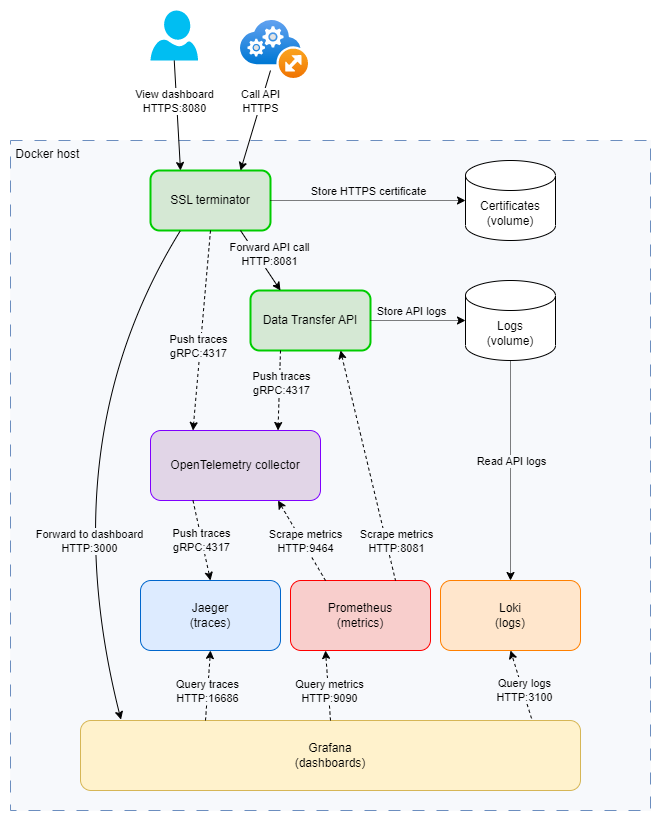

The diagram above was exported from draw.io. Its source (the exported page's mxGraphModel, read from the mxfile embedded in the PNG):
<mxGraphModel dx="2040" dy="827" grid="1" gridSize="10" guides="1" tooltips="1" connect="1" arrows="1" fold="1" page="1" pageScale="1" pageWidth="1169" pageHeight="827" math="0" shadow="0">
  <root>
    <mxCell id="0" />
    <mxCell id="1" parent="0" />
    <mxCell id="Vq5zEFBI1nLYxznP-Sev-43" value="&amp;nbsp;Docker host" style="rounded=0;whiteSpace=wrap;html=1;strokeWidth=1;dashed=1;dashPattern=12 12;strokeColor=#6c8ebf;fillColor=#F7F9FC;align=left;verticalAlign=top;" vertex="1" parent="1">
      <mxGeometry x="160" y="150" width="640" height="670" as="geometry" />
    </mxCell>
    <mxCell id="Vq5zEFBI1nLYxznP-Sev-1" value="" style="verticalLabelPosition=bottom;html=1;verticalAlign=top;align=center;strokeColor=none;fillColor=#00BEF2;shape=mxgraph.azure.user;" vertex="1" parent="1">
      <mxGeometry x="300" y="20" width="47.5" height="50" as="geometry" />
    </mxCell>
    <mxCell id="Vq5zEFBI1nLYxznP-Sev-2" value="SSL terminator" style="rounded=1;whiteSpace=wrap;html=1;fillColor=#d5e8d4;strokeColor=#00CC00;strokeWidth=2;" vertex="1" parent="1">
      <mxGeometry x="300" y="180" width="120" height="60" as="geometry" />
    </mxCell>
    <mxCell id="Vq5zEFBI1nLYxznP-Sev-3" value="Certificates&lt;br&gt;(volume)" style="shape=cylinder3;whiteSpace=wrap;html=1;boundedLbl=1;backgroundOutline=1;size=15;" vertex="1" parent="1">
      <mxGeometry x="615" y="170" width="90" height="80" as="geometry" />
    </mxCell>
    <mxCell id="Vq5zEFBI1nLYxznP-Sev-4" value="Logs&lt;br&gt;(volume)" style="shape=cylinder3;whiteSpace=wrap;html=1;boundedLbl=1;backgroundOutline=1;size=15;" vertex="1" parent="1">
      <mxGeometry x="615" y="290" width="90" height="80" as="geometry" />
    </mxCell>
    <mxCell id="Vq5zEFBI1nLYxznP-Sev-5" value="Data Transfer API" style="rounded=1;whiteSpace=wrap;html=1;fillColor=#d5e8d4;strokeColor=#00CC00;strokeWidth=2;" vertex="1" parent="1">
      <mxGeometry x="400" y="300" width="120" height="60" as="geometry" />
    </mxCell>
    <mxCell id="Vq5zEFBI1nLYxznP-Sev-6" value="" style="endArrow=classic;html=1;rounded=0;exitX=1;exitY=0.5;exitDx=0;exitDy=0;entryX=0;entryY=0.5;entryDx=0;entryDy=0;entryPerimeter=0;dashed=1;dashPattern=1 1;" edge="1" parent="1" source="Vq5zEFBI1nLYxznP-Sev-2" target="Vq5zEFBI1nLYxznP-Sev-3">
      <mxGeometry width="50" height="50" relative="1" as="geometry">
        <mxPoint x="860" y="370" as="sourcePoint" />
        <mxPoint x="910" y="320" as="targetPoint" />
      </mxGeometry>
    </mxCell>
    <mxCell id="Vq5zEFBI1nLYxznP-Sev-15" value="Store HTTPS certificate" style="edgeLabel;html=1;align=center;verticalAlign=middle;resizable=0;points=[];labelBackgroundColor=none;" vertex="1" connectable="0" parent="Vq5zEFBI1nLYxznP-Sev-6">
      <mxGeometry x="-0.1407" y="1" relative="1" as="geometry">
        <mxPoint x="13" y="-9" as="offset" />
      </mxGeometry>
    </mxCell>
    <mxCell id="Vq5zEFBI1nLYxznP-Sev-7" value="" style="endArrow=classic;html=1;rounded=0;exitX=1;exitY=0.5;exitDx=0;exitDy=0;entryX=0;entryY=0.5;entryDx=0;entryDy=0;entryPerimeter=0;dashed=1;dashPattern=1 1;" edge="1" parent="1" source="Vq5zEFBI1nLYxznP-Sev-5" target="Vq5zEFBI1nLYxznP-Sev-4">
      <mxGeometry width="50" height="50" relative="1" as="geometry">
        <mxPoint x="480" y="410" as="sourcePoint" />
        <mxPoint x="530" y="360" as="targetPoint" />
      </mxGeometry>
    </mxCell>
    <mxCell id="Vq5zEFBI1nLYxznP-Sev-16" value="Store API logs" style="edgeLabel;html=1;align=center;verticalAlign=middle;resizable=0;points=[];labelBackgroundColor=#F7F9FC;" vertex="1" connectable="0" parent="Vq5zEFBI1nLYxznP-Sev-7">
      <mxGeometry x="-0.3277" y="1" relative="1" as="geometry">
        <mxPoint x="8" y="-9" as="offset" />
      </mxGeometry>
    </mxCell>
    <mxCell id="Vq5zEFBI1nLYxznP-Sev-8" value="OpenTelemetry collector" style="rounded=1;whiteSpace=wrap;html=1;fillColor=#e1d5e7;strokeColor=#7F00FF;" vertex="1" parent="1">
      <mxGeometry x="300" y="440" width="170" height="70" as="geometry" />
    </mxCell>
    <mxCell id="Vq5zEFBI1nLYxznP-Sev-9" value="" style="endArrow=classic;html=1;rounded=0;exitX=0.25;exitY=1;exitDx=0;exitDy=0;entryX=0.75;entryY=0;entryDx=0;entryDy=0;dashed=1;" edge="1" parent="1" source="Vq5zEFBI1nLYxznP-Sev-5" target="Vq5zEFBI1nLYxznP-Sev-8">
      <mxGeometry width="50" height="50" relative="1" as="geometry">
        <mxPoint x="640" y="500" as="sourcePoint" />
        <mxPoint x="690" y="450" as="targetPoint" />
      </mxGeometry>
    </mxCell>
    <mxCell id="Vq5zEFBI1nLYxznP-Sev-10" value="Push traces&lt;br&gt;gRPC:4317" style="edgeLabel;html=1;align=center;verticalAlign=middle;resizable=0;points=[];labelBackgroundColor=#F7F9FC;" vertex="1" connectable="0" parent="Vq5zEFBI1nLYxznP-Sev-9">
      <mxGeometry x="-0.2915" y="-1" relative="1" as="geometry">
        <mxPoint x="2" y="5" as="offset" />
      </mxGeometry>
    </mxCell>
    <mxCell id="Vq5zEFBI1nLYxznP-Sev-11" value="" style="endArrow=classic;html=1;rounded=0;exitX=0.75;exitY=1;exitDx=0;exitDy=0;entryX=0.25;entryY=0;entryDx=0;entryDy=0;" edge="1" parent="1" source="Vq5zEFBI1nLYxznP-Sev-2" target="Vq5zEFBI1nLYxznP-Sev-5">
      <mxGeometry width="50" height="50" relative="1" as="geometry">
        <mxPoint x="860" y="370" as="sourcePoint" />
        <mxPoint x="910" y="320" as="targetPoint" />
      </mxGeometry>
    </mxCell>
    <mxCell id="Vq5zEFBI1nLYxznP-Sev-12" value="Forward API call&lt;br&gt;HTTP:8081" style="edgeLabel;html=1;align=center;verticalAlign=middle;resizable=0;points=[];labelBackgroundColor=#F7F9FC;" vertex="1" connectable="0" parent="Vq5zEFBI1nLYxznP-Sev-11">
      <mxGeometry x="-0.2778" y="-1" relative="1" as="geometry">
        <mxPoint x="15" y="1" as="offset" />
      </mxGeometry>
    </mxCell>
    <mxCell id="Vq5zEFBI1nLYxznP-Sev-13" value="" style="endArrow=classic;html=1;rounded=0;exitX=0.5;exitY=1;exitDx=0;exitDy=0;entryX=0.25;entryY=0;entryDx=0;entryDy=0;dashed=1;" edge="1" parent="1" source="Vq5zEFBI1nLYxznP-Sev-2" target="Vq5zEFBI1nLYxznP-Sev-8">
      <mxGeometry width="50" height="50" relative="1" as="geometry">
        <mxPoint x="220" y="360" as="sourcePoint" />
        <mxPoint x="270" y="310" as="targetPoint" />
      </mxGeometry>
    </mxCell>
    <mxCell id="Vq5zEFBI1nLYxznP-Sev-14" value="Push traces&lt;br&gt;gRPC:4317" style="edgeLabel;html=1;align=center;verticalAlign=middle;resizable=0;points=[];labelBackgroundColor=#F7F9FC;" vertex="1" connectable="0" parent="Vq5zEFBI1nLYxznP-Sev-13">
      <mxGeometry x="0.157" y="-2" relative="1" as="geometry">
        <mxPoint as="offset" />
      </mxGeometry>
    </mxCell>
    <mxCell id="Vq5zEFBI1nLYxznP-Sev-17" value="Jaeger&lt;br&gt;(traces)" style="rounded=1;whiteSpace=wrap;html=1;fillColor=#DDEBFF;strokeColor=#0066CC;" vertex="1" parent="1">
      <mxGeometry x="290" y="590" width="140" height="70" as="geometry" />
    </mxCell>
    <mxCell id="Vq5zEFBI1nLYxznP-Sev-18" value="Push traces&lt;br&gt;gRPC:4317" style="endArrow=classic;html=1;rounded=0;exitX=0.25;exitY=1;exitDx=0;exitDy=0;entryX=0.5;entryY=0;entryDx=0;entryDy=0;dashed=1;labelBackgroundColor=#F7F9FC;" edge="1" parent="1" source="Vq5zEFBI1nLYxznP-Sev-8" target="Vq5zEFBI1nLYxznP-Sev-17">
      <mxGeometry x="-0.0027" width="50" height="50" relative="1" as="geometry">
        <mxPoint x="860" y="430" as="sourcePoint" />
        <mxPoint x="910" y="380" as="targetPoint" />
        <mxPoint as="offset" />
      </mxGeometry>
    </mxCell>
    <mxCell id="Vq5zEFBI1nLYxznP-Sev-19" value="Prometheus&lt;br&gt;(metrics)" style="rounded=1;whiteSpace=wrap;html=1;fillColor=#f8cecc;strokeColor=#FF0000;" vertex="1" parent="1">
      <mxGeometry x="440" y="590" width="140" height="70" as="geometry" />
    </mxCell>
    <mxCell id="Vq5zEFBI1nLYxznP-Sev-20" value="" style="endArrow=none;html=1;rounded=0;exitX=0.75;exitY=1;exitDx=0;exitDy=0;entryX=0.25;entryY=0;entryDx=0;entryDy=0;startArrow=classic;startFill=1;endFill=0;dashed=1;" edge="1" parent="1" source="Vq5zEFBI1nLYxznP-Sev-8" target="Vq5zEFBI1nLYxznP-Sev-19">
      <mxGeometry width="50" height="50" relative="1" as="geometry">
        <mxPoint x="540" y="520" as="sourcePoint" />
        <mxPoint x="590" y="470" as="targetPoint" />
      </mxGeometry>
    </mxCell>
    <mxCell id="Vq5zEFBI1nLYxznP-Sev-21" value="Scrape metrics&lt;br&gt;HTTP:9464" style="edgeLabel;html=1;align=center;verticalAlign=middle;resizable=0;points=[];labelBackgroundColor=#F7F9FC;" vertex="1" connectable="0" parent="Vq5zEFBI1nLYxznP-Sev-20">
      <mxGeometry x="0.2777" y="-1" relative="1" as="geometry">
        <mxPoint x="-2" y="-11" as="offset" />
      </mxGeometry>
    </mxCell>
    <mxCell id="Vq5zEFBI1nLYxznP-Sev-22" value="" style="endArrow=classic;html=1;rounded=0;entryX=0.75;entryY=0;entryDx=0;entryDy=0;" edge="1" parent="1" target="Vq5zEFBI1nLYxznP-Sev-2">
      <mxGeometry width="50" height="50" relative="1" as="geometry">
        <mxPoint x="420" y="80" as="sourcePoint" />
        <mxPoint x="910" y="370" as="targetPoint" />
      </mxGeometry>
    </mxCell>
    <mxCell id="Vq5zEFBI1nLYxznP-Sev-23" value="Call API&lt;br&gt;HTTPS" style="edgeLabel;html=1;align=center;verticalAlign=middle;resizable=0;points=[];" vertex="1" connectable="0" parent="Vq5zEFBI1nLYxznP-Sev-22">
      <mxGeometry x="-0.3287" y="-1" relative="1" as="geometry">
        <mxPoint x="1" y="-3" as="offset" />
      </mxGeometry>
    </mxCell>
    <mxCell id="Vq5zEFBI1nLYxznP-Sev-24" value="" style="endArrow=classic;html=1;rounded=0;entryX=0.25;entryY=0;entryDx=0;entryDy=0;exitX=0.5;exitY=1;exitDx=0;exitDy=0;exitPerimeter=0;" edge="1" parent="1" source="Vq5zEFBI1nLYxznP-Sev-1" target="Vq5zEFBI1nLYxznP-Sev-2">
      <mxGeometry width="50" height="50" relative="1" as="geometry">
        <mxPoint x="340" y="100" as="sourcePoint" />
        <mxPoint x="910" y="360" as="targetPoint" />
      </mxGeometry>
    </mxCell>
    <mxCell id="Vq5zEFBI1nLYxznP-Sev-25" value="View dashboard&lt;br&gt;HTTPS:8080" style="edgeLabel;html=1;align=center;verticalAlign=middle;resizable=0;points=[];" vertex="1" connectable="0" parent="Vq5zEFBI1nLYxznP-Sev-24">
      <mxGeometry x="-0.1305" relative="1" as="geometry">
        <mxPoint x="-3" y="-7" as="offset" />
      </mxGeometry>
    </mxCell>
    <mxCell id="Vq5zEFBI1nLYxznP-Sev-26" value="Loki&lt;br&gt;(logs)" style="rounded=1;whiteSpace=wrap;html=1;fillColor=#ffe6cc;strokeColor=#FF8000;" vertex="1" parent="1">
      <mxGeometry x="590" y="590" width="140" height="70" as="geometry" />
    </mxCell>
    <mxCell id="Vq5zEFBI1nLYxznP-Sev-27" value="" style="endArrow=classic;html=1;rounded=0;exitX=0.5;exitY=1;exitDx=0;exitDy=0;entryX=0.5;entryY=0;entryDx=0;entryDy=0;dashed=1;dashPattern=1 1;exitPerimeter=0;" edge="1" parent="1" source="Vq5zEFBI1nLYxznP-Sev-4" target="Vq5zEFBI1nLYxznP-Sev-26">
      <mxGeometry width="50" height="50" relative="1" as="geometry">
        <mxPoint x="530" y="340" as="sourcePoint" />
        <mxPoint x="670" y="340" as="targetPoint" />
      </mxGeometry>
    </mxCell>
    <mxCell id="Vq5zEFBI1nLYxznP-Sev-28" value="Read API logs" style="edgeLabel;html=1;align=center;verticalAlign=middle;resizable=0;points=[];labelBackgroundColor=#F7F9FC;" vertex="1" connectable="0" parent="Vq5zEFBI1nLYxznP-Sev-27">
      <mxGeometry x="-0.3277" y="1" relative="1" as="geometry">
        <mxPoint x="-1" y="26" as="offset" />
      </mxGeometry>
    </mxCell>
    <mxCell id="Vq5zEFBI1nLYxznP-Sev-29" value="" style="endArrow=none;html=1;rounded=0;entryX=0.75;entryY=0;entryDx=0;entryDy=0;startArrow=classic;startFill=1;endFill=0;dashed=1;exitX=0.75;exitY=1;exitDx=0;exitDy=0;" edge="1" parent="1" source="Vq5zEFBI1nLYxznP-Sev-5" target="Vq5zEFBI1nLYxznP-Sev-19">
      <mxGeometry width="50" height="50" relative="1" as="geometry">
        <mxPoint x="530" y="420" as="sourcePoint" />
        <mxPoint x="492.5" y="600" as="targetPoint" />
      </mxGeometry>
    </mxCell>
    <mxCell id="Vq5zEFBI1nLYxznP-Sev-30" value="Scrape metrics&lt;br&gt;HTTP:8081" style="edgeLabel;html=1;align=center;verticalAlign=middle;resizable=0;points=[];labelBackgroundColor=#F7F9FC;" vertex="1" connectable="0" parent="Vq5zEFBI1nLYxznP-Sev-29">
      <mxGeometry x="0.2777" y="-1" relative="1" as="geometry">
        <mxPoint x="21" y="43" as="offset" />
      </mxGeometry>
    </mxCell>
    <mxCell id="Vq5zEFBI1nLYxznP-Sev-31" value="Grafana&lt;br&gt;(dashboards)" style="rounded=1;whiteSpace=wrap;html=1;fillColor=#fff2cc;strokeColor=#d6b656;" vertex="1" parent="1">
      <mxGeometry x="230" y="730" width="500" height="70" as="geometry" />
    </mxCell>
    <mxCell id="Vq5zEFBI1nLYxznP-Sev-34" value="" style="curved=1;endArrow=classic;html=1;rounded=0;entryX=0.081;entryY=-0.012;entryDx=0;entryDy=0;exitX=0.25;exitY=1;exitDx=0;exitDy=0;entryPerimeter=0;" edge="1" parent="1" source="Vq5zEFBI1nLYxznP-Sev-2" target="Vq5zEFBI1nLYxznP-Sev-31">
      <mxGeometry width="50" height="50" relative="1" as="geometry">
        <mxPoint x="150" y="450" as="sourcePoint" />
        <mxPoint x="200" y="400" as="targetPoint" />
        <Array as="points">
          <mxPoint x="200" y="450" />
        </Array>
      </mxGeometry>
    </mxCell>
    <mxCell id="Vq5zEFBI1nLYxznP-Sev-35" value="Forward to dashboard&lt;br&gt;HTTP:3000" style="edgeLabel;html=1;align=center;verticalAlign=middle;resizable=0;points=[];labelBackgroundColor=#F7F9FC;" vertex="1" connectable="0" parent="Vq5zEFBI1nLYxznP-Sev-34">
      <mxGeometry x="0.3037" y="14" relative="1" as="geometry">
        <mxPoint y="5" as="offset" />
      </mxGeometry>
    </mxCell>
    <mxCell id="Vq5zEFBI1nLYxznP-Sev-36" value="" style="endArrow=classic;html=1;rounded=0;exitX=0.25;exitY=0;exitDx=0;exitDy=0;entryX=0.5;entryY=1;entryDx=0;entryDy=0;dashed=1;" edge="1" parent="1" source="Vq5zEFBI1nLYxznP-Sev-31" target="Vq5zEFBI1nLYxznP-Sev-17">
      <mxGeometry width="50" height="50" relative="1" as="geometry">
        <mxPoint x="120" y="720" as="sourcePoint" />
        <mxPoint x="170" y="670" as="targetPoint" />
      </mxGeometry>
    </mxCell>
    <mxCell id="Vq5zEFBI1nLYxznP-Sev-37" value="Query traces&lt;br&gt;HTTP:16686" style="edgeLabel;html=1;align=center;verticalAlign=middle;resizable=0;points=[];labelBackgroundColor=#F7F9FC;" vertex="1" connectable="0" parent="Vq5zEFBI1nLYxznP-Sev-36">
      <mxGeometry x="-0.2396" relative="1" as="geometry">
        <mxPoint y="-3" as="offset" />
      </mxGeometry>
    </mxCell>
    <mxCell id="Vq5zEFBI1nLYxznP-Sev-38" value="" style="endArrow=classic;html=1;rounded=0;entryX=0.25;entryY=1;entryDx=0;entryDy=0;dashed=1;exitX=0.5;exitY=0;exitDx=0;exitDy=0;" edge="1" parent="1" source="Vq5zEFBI1nLYxznP-Sev-31" target="Vq5zEFBI1nLYxznP-Sev-19">
      <mxGeometry width="50" height="50" relative="1" as="geometry">
        <mxPoint x="500" y="730" as="sourcePoint" />
        <mxPoint x="355" y="670" as="targetPoint" />
      </mxGeometry>
    </mxCell>
    <mxCell id="Vq5zEFBI1nLYxznP-Sev-39" value="Query metrics&lt;br&gt;HTTP:9090" style="edgeLabel;html=1;align=center;verticalAlign=middle;resizable=0;points=[];labelBackgroundColor=#F7F9FC;" vertex="1" connectable="0" parent="Vq5zEFBI1nLYxznP-Sev-38">
      <mxGeometry x="-0.2396" relative="1" as="geometry">
        <mxPoint y="-3" as="offset" />
      </mxGeometry>
    </mxCell>
    <mxCell id="Vq5zEFBI1nLYxznP-Sev-40" value="" style="endArrow=classic;html=1;rounded=0;entryX=0.5;entryY=1;entryDx=0;entryDy=0;dashed=1;exitX=0.902;exitY=-0.03;exitDx=0;exitDy=0;exitPerimeter=0;" edge="1" parent="1" source="Vq5zEFBI1nLYxznP-Sev-31" target="Vq5zEFBI1nLYxznP-Sev-26">
      <mxGeometry width="50" height="50" relative="1" as="geometry">
        <mxPoint x="720" y="700" as="sourcePoint" />
        <mxPoint x="637.5" y="680" as="targetPoint" />
      </mxGeometry>
    </mxCell>
    <mxCell id="Vq5zEFBI1nLYxznP-Sev-41" value="Query logs&lt;br&gt;HTTP:3100" style="edgeLabel;html=1;align=center;verticalAlign=middle;resizable=0;points=[];labelBackgroundColor=#F7F9FC;" vertex="1" connectable="0" parent="Vq5zEFBI1nLYxznP-Sev-40">
      <mxGeometry x="-0.2396" relative="1" as="geometry">
        <mxPoint y="-3" as="offset" />
      </mxGeometry>
    </mxCell>
    <mxCell id="Vq5zEFBI1nLYxznP-Sev-44" value="" style="aspect=fixed;html=1;points=[];align=center;image;fontSize=12;image=img/lib/azure2/other/Cloud_Services_(extended_support).svg;dashed=1;dashPattern=12 12;labelBackgroundColor=none;strokeColor=#E6E6E6;strokeWidth=1;fillColor=#F7F9FC;" vertex="1" parent="1">
      <mxGeometry x="390" y="30" width="68" height="57.99999999999999" as="geometry" />
    </mxCell>
  </root>
</mxGraphModel>